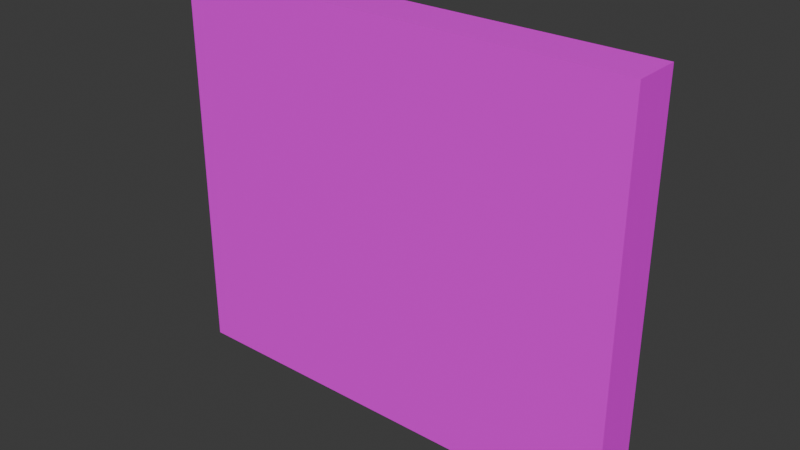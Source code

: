 # Source: AirVent.blend  (saved by Blender 4.4.30; exported with 4.5.12 LTS)
import bpy
from mathutils import Matrix  # noqa: F401  (used for matrix-valued properties, if any)

bpy.ops.wm.read_factory_settings(use_empty=True)
scene = bpy.context.scene
scene.name = 'Scene'

# ---- collections
col_collection = bpy.data.collections.new('Collection'); scene.collection.children.link(col_collection)

# ---- images (referenced by path relative to the original .blend; pixels are not part of the script)
import os
ASSET_DIR = os.environ.get("B2B_ASSET_DIR", "")  # directory of the original .blend (textures are referenced by path, not embedded)
HERE = os.path.dirname(os.path.abspath(__file__))  # packed textures are extracted next to this script under _unpacked/

def load_image(name, relpath, width, height, colorspace="sRGB"):
    """Load a texture the original file referenced (path relative to the .blend, or extracted next to this script)."""
    p = next((c for c in (os.path.join(HERE, relpath), os.path.join(ASSET_DIR, relpath)) if relpath and os.path.exists(c)), "")
    if p:
        img = bpy.data.images.load(p, check_existing=True)
        img.name = name
    else:  # same state as the original file: an image datablock whose file is absent (Cycles renders it pink)
        img = bpy.data.images.new(name, width, height)
        img.source = "FILE"
        img.filepath = "//" + (relpath or name)
    img.colorspace_settings.name = colorspace
    return img
img_airvent_png = load_image('AirVent.png', 'AirVent.png', 1024, 1024, 'sRGB')

# ---- materials (node trees are filled in below, after node groups)
mat_airvent = bpy.data.materials.new('AirVent')

# ---- material node trees
mat_airvent.use_nodes = True; mat_airvent.node_tree.nodes.clear()
_N = mat_airvent.node_tree.nodes; _L = mat_airvent.node_tree.links
n0 = _N.new('ShaderNodeBsdfPrincipled'); n0.name = 'Principled BSDF'; n0.location = (10, 300)
n1 = _N.new('ShaderNodeOutputMaterial'); n1.name = 'Material Output'; n1.location = (300, 300)
n2 = _N.new('ShaderNodeTexImage'); n2.name = 'Image Texture'; n2.location = (-280, 280)
n2.image = img_airvent_png
_L.new(n0.outputs[0], n1.inputs[0])
_L.new(n2.outputs[0], n0.inputs[0])
n1.is_active_output = True

# ---- world
world_world = bpy.data.worlds.new('World'); scene.world = world_world
world_world.use_nodes = True; world_world.node_tree.nodes.clear()
_N = world_world.node_tree.nodes; _L = world_world.node_tree.links
n0 = _N.new('ShaderNodeOutputWorld'); n0.name = 'World Output'; n0.location = (300, 300)
n1 = _N.new('ShaderNodeBackground'); n1.name = 'Background'; n1.location = (10, 300)
n1.inputs[0].default_value = (0.05088, 0.05088, 0.05088, 1.0)
_L.new(n1.outputs[0], n0.inputs[0])
n0.is_active_output = True
world_world.color = (0.05088, 0.05088, 0.05088)
world_world.sun_shadow_jitter_overblur = 0.0

# ---- meshes
me_cube_001 = bpy.data.meshes.new('Cube.001')
me_cube_001.from_pydata([(-0.65, -0.1195, -0.5497), (-0.65, -0.1195, 0.5497), (-0.65, 0.0133, -0.5497), (-0.65, 0.0133, 0.5497), (0.65, -0.1195, -0.5497), (0.65, -0.1195, 0.5497), (0.65, 0.0133, -0.5497), (0.65, 0.0133, 0.5497)], [], [(0, 1, 3, 2), (6, 7, 5, 4), (4, 5, 1, 0), (2, 6, 4, 0), (7, 3, 1, 5)])
_uv = me_cube_001.uv_layers.new(name='UVMap')
_uv.uv.foreach_set('vector', [0.004806, 0.173, 0.597, 0.173, 0.597, 0.1015, 0.004806, 0.1015, 0.004806, 0.1015, 0.597, 0.1015, 0.597, 0.173, 0.004806, 0.173, 0.9972, 0.1809, 0.9972, 0.9988, 0.002766, 0.9988, 0.002766, 0.1809, 0.3389, 0.1715, 0.9929, 0.1715, 0.9929, 0.1047, 0.3389, 0.1047, 0.9929, 0.1715, 0.3389, 0.1715, 0.3389, 0.1047, 0.9929, 0.1047])
me_cube_001.materials.append(mat_airvent)
me_cube_001.update()

# ---- objects
ob_airvent = bpy.data.objects.new('AirVent', me_cube_001)

# ---- transforms, parenting, visibility, modifiers, constraints
ob_airvent.location = (0.0, 0.0003081, 0.0)
ob_airvent.scale = (0.7, 0.7, 0.7)

# ---- collection membership
col_collection.objects.link(ob_airvent)

# ---- scene / render settings (as saved in the file)
scene.frame_start = 1; scene.frame_end = 250; scene.frame_set(1)
scene.render.engine = 'BLENDER_EEVEE_NEXT'
bpy.context.view_layer.update()

# ---- added for rendering (the .blend has no active camera and no usable light): camera, sun
cam_auto = bpy.data.cameras.new('AutoCamera')
cam_auto.lens = 50.0
cam_auto.sensor_width = 36.0
cam_auto.clip_end = 1000.0
ob_auto_camera = bpy.data.objects.new('AutoCamera', cam_auto)
scene.collection.objects.link(ob_auto_camera)
ob_auto_camera.location = (1.10604, -1.36411, 0.884829)
ob_auto_camera.rotation_euler = (1.09748, -7.21219e-08, 0.694738)
scene.camera = ob_auto_camera
light_auto_sun = bpy.data.lights.new('AutoSun', 'SUN')
light_auto_sun.energy = 3.0
light_auto_sun.angle = 0.0523599
ob_auto_sun = bpy.data.objects.new('AutoSun', light_auto_sun)
scene.collection.objects.link(ob_auto_sun)
ob_auto_sun.rotation_euler = (0.872665, 0.174533, 0.523599)
bpy.context.view_layer.update()

